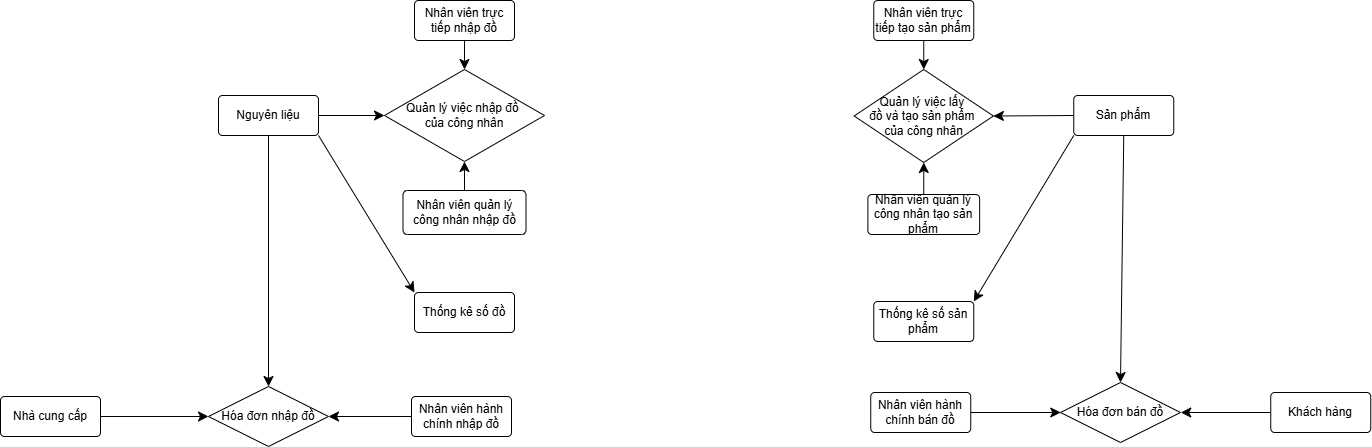

The diagram above was exported from draw.io. Its source (the exported page's mxGraphModel, read from the mxfile embedded in the PNG):
<mxGraphModel dx="1690" dy="522" grid="0" gridSize="10" guides="1" tooltips="1" connect="1" arrows="1" fold="1" page="0" pageScale="1" pageWidth="827" pageHeight="1169" math="0" shadow="0">
  <root>
    <mxCell id="0" />
    <mxCell id="1" parent="0" />
    <mxCell id="fEFniSnmPqaQRBo0B5pJ-3" value="Nhà cung cấp" style="rounded=1;arcSize=10;whiteSpace=wrap;html=1;align=center;" parent="1" vertex="1">
      <mxGeometry x="-366" y="446" width="100" height="40" as="geometry" />
    </mxCell>
    <mxCell id="fEFniSnmPqaQRBo0B5pJ-24" style="edgeStyle=none;curved=1;rounded=0;orthogonalLoop=1;jettySize=auto;html=1;exitX=0.5;exitY=1;exitDx=0;exitDy=0;entryX=0.5;entryY=0;entryDx=0;entryDy=0;fontSize=12;startSize=8;endSize=8;" parent="1" source="fEFniSnmPqaQRBo0B5pJ-5" target="fEFniSnmPqaQRBo0B5pJ-21" edge="1">
      <mxGeometry relative="1" as="geometry" />
    </mxCell>
    <mxCell id="fEFniSnmPqaQRBo0B5pJ-5" value="Nhân viên trực tiếp nhập đồ" style="rounded=1;arcSize=10;whiteSpace=wrap;html=1;align=center;" parent="1" vertex="1">
      <mxGeometry x="48" y="50" width="100" height="40" as="geometry" />
    </mxCell>
    <mxCell id="fEFniSnmPqaQRBo0B5pJ-26" style="edgeStyle=none;curved=1;rounded=0;orthogonalLoop=1;jettySize=auto;html=1;exitX=0.5;exitY=1;exitDx=0;exitDy=0;fontSize=12;startSize=8;endSize=8;" parent="1" source="fEFniSnmPqaQRBo0B5pJ-6" target="fEFniSnmPqaQRBo0B5pJ-13" edge="1">
      <mxGeometry relative="1" as="geometry" />
    </mxCell>
    <mxCell id="fEFniSnmPqaQRBo0B5pJ-6" value="Nhân viên trực tiếp tạo sản phẩm" style="rounded=1;arcSize=10;whiteSpace=wrap;html=1;align=center;" parent="1" vertex="1">
      <mxGeometry x="507.25" y="50" width="100" height="40" as="geometry" />
    </mxCell>
    <mxCell id="fEFniSnmPqaQRBo0B5pJ-23" style="edgeStyle=none;curved=1;rounded=0;orthogonalLoop=1;jettySize=auto;html=1;exitX=0.5;exitY=0;exitDx=0;exitDy=0;entryX=0.5;entryY=1;entryDx=0;entryDy=0;fontSize=12;startSize=8;endSize=8;" parent="1" source="fEFniSnmPqaQRBo0B5pJ-8" target="fEFniSnmPqaQRBo0B5pJ-21" edge="1">
      <mxGeometry relative="1" as="geometry" />
    </mxCell>
    <mxCell id="fEFniSnmPqaQRBo0B5pJ-8" value="Nhân viên quản lý công nhân nhập đồ" style="rounded=1;arcSize=10;whiteSpace=wrap;html=1;align=center;" parent="1" vertex="1">
      <mxGeometry x="36.5" y="240" width="123" height="44" as="geometry" />
    </mxCell>
    <mxCell id="fEFniSnmPqaQRBo0B5pJ-25" style="edgeStyle=none;curved=1;rounded=0;orthogonalLoop=1;jettySize=auto;html=1;exitX=0.5;exitY=0;exitDx=0;exitDy=0;entryX=0.5;entryY=1;entryDx=0;entryDy=0;fontSize=12;startSize=8;endSize=8;" parent="1" source="fEFniSnmPqaQRBo0B5pJ-9" target="fEFniSnmPqaQRBo0B5pJ-13" edge="1">
      <mxGeometry relative="1" as="geometry" />
    </mxCell>
    <mxCell id="fEFniSnmPqaQRBo0B5pJ-9" value="Nhân viên quản lý công nhân tạo sản phẩm" style="rounded=1;arcSize=10;whiteSpace=wrap;html=1;align=center;" parent="1" vertex="1">
      <mxGeometry x="501.38" y="244" width="111.75" height="40" as="geometry" />
    </mxCell>
    <mxCell id="fEFniSnmPqaQRBo0B5pJ-17" style="edgeStyle=none;curved=1;rounded=0;orthogonalLoop=1;jettySize=auto;html=1;exitX=0.5;exitY=1;exitDx=0;exitDy=0;fontSize=12;startSize=8;endSize=8;" parent="1" source="fEFniSnmPqaQRBo0B5pJ-10" target="fEFniSnmPqaQRBo0B5pJ-16" edge="1">
      <mxGeometry relative="1" as="geometry" />
    </mxCell>
    <mxCell id="fEFniSnmPqaQRBo0B5pJ-22" style="edgeStyle=none;curved=1;rounded=0;orthogonalLoop=1;jettySize=auto;html=1;exitX=1;exitY=0.5;exitDx=0;exitDy=0;entryX=0;entryY=0.5;entryDx=0;entryDy=0;fontSize=12;startSize=8;endSize=8;" parent="1" source="fEFniSnmPqaQRBo0B5pJ-10" target="fEFniSnmPqaQRBo0B5pJ-21" edge="1">
      <mxGeometry relative="1" as="geometry" />
    </mxCell>
    <mxCell id="fEFniSnmPqaQRBo0B5pJ-40" style="edgeStyle=none;curved=1;rounded=0;orthogonalLoop=1;jettySize=auto;html=1;exitX=1;exitY=1;exitDx=0;exitDy=0;entryX=0;entryY=0;entryDx=0;entryDy=0;fontSize=12;startSize=8;endSize=8;" parent="1" source="fEFniSnmPqaQRBo0B5pJ-10" target="fEFniSnmPqaQRBo0B5pJ-38" edge="1">
      <mxGeometry relative="1" as="geometry" />
    </mxCell>
    <mxCell id="fEFniSnmPqaQRBo0B5pJ-10" value="Nguyên liệu" style="rounded=1;arcSize=10;whiteSpace=wrap;html=1;align=center;" parent="1" vertex="1">
      <mxGeometry x="-148" y="145" width="100" height="40" as="geometry" />
    </mxCell>
    <mxCell id="fEFniSnmPqaQRBo0B5pJ-27" style="edgeStyle=none;curved=1;rounded=0;orthogonalLoop=1;jettySize=auto;html=1;exitX=0;exitY=0.5;exitDx=0;exitDy=0;entryX=1;entryY=0.5;entryDx=0;entryDy=0;fontSize=12;startSize=8;endSize=8;" parent="1" source="fEFniSnmPqaQRBo0B5pJ-11" target="fEFniSnmPqaQRBo0B5pJ-13" edge="1">
      <mxGeometry relative="1" as="geometry" />
    </mxCell>
    <mxCell id="fEFniSnmPqaQRBo0B5pJ-31" style="edgeStyle=none;curved=1;rounded=0;orthogonalLoop=1;jettySize=auto;html=1;exitX=0.5;exitY=1;exitDx=0;exitDy=0;entryX=0.5;entryY=0;entryDx=0;entryDy=0;fontSize=12;startSize=8;endSize=8;" parent="1" source="fEFniSnmPqaQRBo0B5pJ-11" target="fEFniSnmPqaQRBo0B5pJ-28" edge="1">
      <mxGeometry relative="1" as="geometry" />
    </mxCell>
    <mxCell id="fEFniSnmPqaQRBo0B5pJ-41" style="edgeStyle=none;curved=1;rounded=0;orthogonalLoop=1;jettySize=auto;html=1;exitX=0;exitY=1;exitDx=0;exitDy=0;entryX=1;entryY=0;entryDx=0;entryDy=0;fontSize=12;startSize=8;endSize=8;" parent="1" source="fEFniSnmPqaQRBo0B5pJ-11" target="fEFniSnmPqaQRBo0B5pJ-39" edge="1">
      <mxGeometry relative="1" as="geometry" />
    </mxCell>
    <mxCell id="fEFniSnmPqaQRBo0B5pJ-11" value="Sản phẩm" style="rounded=1;arcSize=10;whiteSpace=wrap;html=1;align=center;" parent="1" vertex="1">
      <mxGeometry x="707.25" y="145" width="100" height="40" as="geometry" />
    </mxCell>
    <mxCell id="fEFniSnmPqaQRBo0B5pJ-30" style="edgeStyle=none;curved=1;rounded=0;orthogonalLoop=1;jettySize=auto;html=1;exitX=0;exitY=0.5;exitDx=0;exitDy=0;entryX=1;entryY=0.5;entryDx=0;entryDy=0;fontSize=12;startSize=8;endSize=8;" parent="1" source="fEFniSnmPqaQRBo0B5pJ-12" edge="1">
      <mxGeometry relative="1" as="geometry">
        <mxPoint x="814.25" y="462" as="targetPoint" />
      </mxGeometry>
    </mxCell>
    <mxCell id="fEFniSnmPqaQRBo0B5pJ-12" value="Khách hàng" style="rounded=1;arcSize=10;whiteSpace=wrap;html=1;align=center;" parent="1" vertex="1">
      <mxGeometry x="904.25" y="442" width="100" height="40" as="geometry" />
    </mxCell>
    <mxCell id="fEFniSnmPqaQRBo0B5pJ-13" value="Quản lý việc lấy&amp;nbsp;&lt;div&gt;đồ&amp;nbsp;&lt;span style=&quot;background-color: transparent; color: light-dark(rgb(0, 0, 0), rgb(255, 255, 255));&quot;&gt;và tạo sản phẩm&amp;nbsp;&lt;/span&gt;&lt;/div&gt;&lt;div&gt;&lt;span style=&quot;background-color: transparent; color: light-dark(rgb(0, 0, 0), rgb(255, 255, 255));&quot;&gt;của&amp;nbsp;&lt;/span&gt;&lt;span style=&quot;background-color: transparent; color: light-dark(rgb(0, 0, 0), rgb(255, 255, 255));&quot;&gt;công&amp;nbsp;&lt;/span&gt;&lt;span style=&quot;background-color: transparent; color: light-dark(rgb(0, 0, 0), rgb(255, 255, 255));&quot;&gt;nhân&lt;/span&gt;&lt;/div&gt;" style="shape=rhombus;perimeter=rhombusPerimeter;whiteSpace=wrap;html=1;align=center;" parent="1" vertex="1">
      <mxGeometry x="487.64" y="119" width="139.25" height="93" as="geometry" />
    </mxCell>
    <mxCell id="fEFniSnmPqaQRBo0B5pJ-29" style="edgeStyle=none;curved=1;rounded=0;orthogonalLoop=1;jettySize=auto;html=1;exitX=1;exitY=0.5;exitDx=0;exitDy=0;entryX=0;entryY=0.5;entryDx=0;entryDy=0;fontSize=12;startSize=8;endSize=8;" parent="1" source="fEFniSnmPqaQRBo0B5pJ-14" edge="1">
      <mxGeometry relative="1" as="geometry">
        <mxPoint x="694.25" y="462" as="targetPoint" />
      </mxGeometry>
    </mxCell>
    <mxCell id="fEFniSnmPqaQRBo0B5pJ-14" value="Nhân viên hành chính bán đồ" style="rounded=1;arcSize=10;whiteSpace=wrap;html=1;align=center;" parent="1" vertex="1">
      <mxGeometry x="504.25" y="442" width="100" height="40" as="geometry" />
    </mxCell>
    <mxCell id="fEFniSnmPqaQRBo0B5pJ-20" style="edgeStyle=none;curved=1;rounded=0;orthogonalLoop=1;jettySize=auto;html=1;exitX=0;exitY=0.5;exitDx=0;exitDy=0;entryX=1;entryY=0.5;entryDx=0;entryDy=0;fontSize=12;startSize=8;endSize=8;" parent="1" source="fEFniSnmPqaQRBo0B5pJ-15" target="fEFniSnmPqaQRBo0B5pJ-16" edge="1">
      <mxGeometry relative="1" as="geometry">
        <mxPoint x="-41" y="466" as="targetPoint" />
      </mxGeometry>
    </mxCell>
    <mxCell id="fEFniSnmPqaQRBo0B5pJ-15" value="Nhân viên hành chính nhập đồ" style="rounded=1;arcSize=10;whiteSpace=wrap;html=1;align=center;" parent="1" vertex="1">
      <mxGeometry x="45" y="446" width="100" height="40" as="geometry" />
    </mxCell>
    <mxCell id="fEFniSnmPqaQRBo0B5pJ-16" value="Hóa đơn nhập đồ" style="shape=rhombus;perimeter=rhombusPerimeter;whiteSpace=wrap;html=1;align=center;" parent="1" vertex="1">
      <mxGeometry x="-158" y="436" width="120" height="60" as="geometry" />
    </mxCell>
    <mxCell id="fEFniSnmPqaQRBo0B5pJ-19" style="edgeStyle=none;curved=1;rounded=0;orthogonalLoop=1;jettySize=auto;html=1;exitX=1;exitY=0.5;exitDx=0;exitDy=0;entryX=0;entryY=0.5;entryDx=0;entryDy=0;fontSize=12;startSize=8;endSize=8;" parent="1" source="fEFniSnmPqaQRBo0B5pJ-3" target="fEFniSnmPqaQRBo0B5pJ-16" edge="1">
      <mxGeometry relative="1" as="geometry">
        <mxPoint x="-161" y="466" as="targetPoint" />
      </mxGeometry>
    </mxCell>
    <mxCell id="fEFniSnmPqaQRBo0B5pJ-21" value="Quản lý việc nhập đồ&amp;nbsp;&lt;div&gt;của công nhân&lt;/div&gt;" style="shape=rhombus;perimeter=rhombusPerimeter;whiteSpace=wrap;html=1;align=center;" parent="1" vertex="1">
      <mxGeometry x="18" y="119" width="160" height="92" as="geometry" />
    </mxCell>
    <mxCell id="fEFniSnmPqaQRBo0B5pJ-28" value="Hóa đơn bán đồ" style="shape=rhombus;perimeter=rhombusPerimeter;whiteSpace=wrap;html=1;align=center;" parent="1" vertex="1">
      <mxGeometry x="694" y="432" width="120" height="60" as="geometry" />
    </mxCell>
    <mxCell id="fEFniSnmPqaQRBo0B5pJ-38" value="Thống kê số đồ" style="rounded=1;arcSize=10;whiteSpace=wrap;html=1;align=center;" parent="1" vertex="1">
      <mxGeometry x="48" y="342" width="100" height="40" as="geometry" />
    </mxCell>
    <mxCell id="fEFniSnmPqaQRBo0B5pJ-39" value="Thống kê số sản phẩm" style="rounded=1;arcSize=10;whiteSpace=wrap;html=1;align=center;" parent="1" vertex="1">
      <mxGeometry x="507.26" y="351" width="100" height="40" as="geometry" />
    </mxCell>
  </root>
</mxGraphModel>